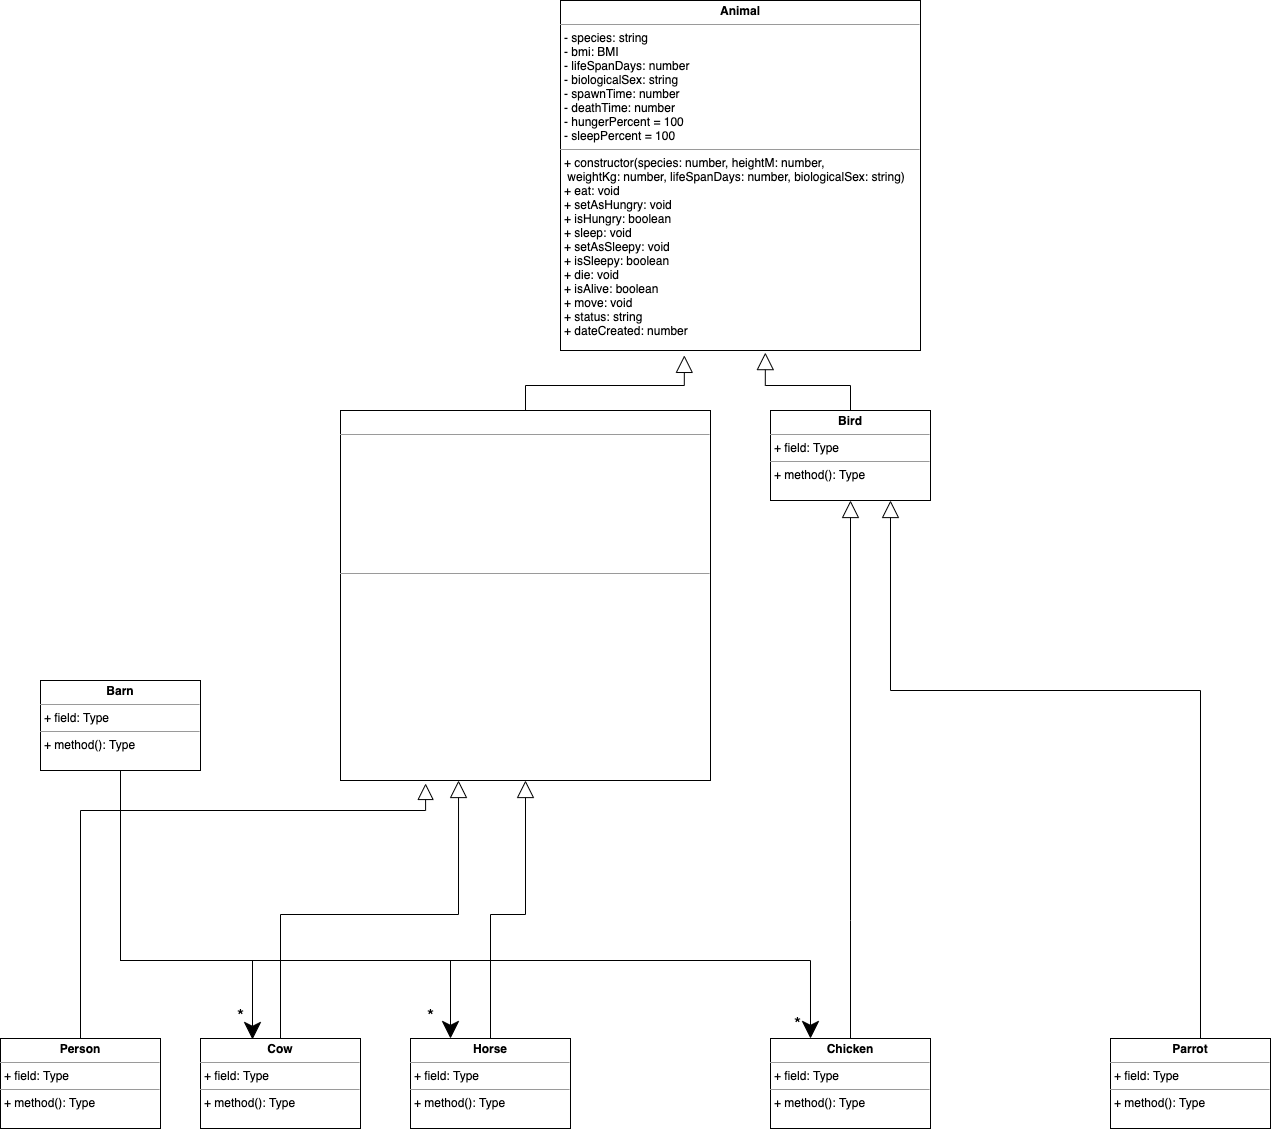

The diagram above was exported from draw.io. Its source (the exported page's mxGraphModel, read from the mxfile embedded in the PNG):
<mxGraphModel dx="836" dy="1167" grid="1" gridSize="10" guides="1" tooltips="1" connect="1" arrows="1" fold="1" page="1" pageScale="1" pageWidth="1654" pageHeight="2336" math="0" shadow="0">
  <root>
    <mxCell id="0" />
    <mxCell id="1" parent="0" />
    <mxCell id="59" style="edgeStyle=orthogonalEdgeStyle;rounded=0;orthogonalLoop=1;jettySize=auto;html=1;entryX=0.344;entryY=1.014;entryDx=0;entryDy=0;entryPerimeter=0;endArrow=block;endFill=0;endSize=15;" edge="1" parent="1" source="2" target="51">
      <mxGeometry relative="1" as="geometry" />
    </mxCell>
    <mxCell id="2" value="&lt;p style=&quot;margin: 0px ; margin-top: 4px ; text-align: center&quot;&gt;&lt;b&gt;&lt;font color=&quot;#ffffff&quot;&gt;Mammal&lt;/font&gt;&lt;/b&gt;&lt;/p&gt;&lt;hr size=&quot;1&quot;&gt;&lt;p style=&quot;margin: 0px ; margin-left: 4px&quot;&gt;&lt;font color=&quot;#ffffff&quot;&gt;- furLengthCm: number&lt;br style=&quot;box-sizing: content-box ; margin: 0px ; padding: 0px&quot;&gt;- furType: string&lt;br style=&quot;box-sizing: content-box ; margin: 0px ; padding: 0px&quot;&gt;- toothCounter: number&lt;br style=&quot;box-sizing: content-box ; margin: 0px ; padding: 0px&quot;&gt;- bodyTemperature: number&lt;br style=&quot;box-sizing: content-box ; margin: 0px ; padding: 0px&quot;&gt;- avgBodyTemperatureC: number&lt;br style=&quot;box-sizing: content-box ; margin: 0px ; padding: 0px&quot;&gt;- mammaryGland = false&lt;br style=&quot;box-sizing: content-box ; margin: 0px ; padding: 0px&quot;&gt;- sweatGland = true&lt;br style=&quot;box-sizing: content-box ; margin: 0px ; padding: 0px&quot;&gt;- isPregnant = false&lt;br&gt;&lt;/font&gt;&lt;/p&gt;&lt;p style=&quot;margin: 0px ; margin-left: 4px&quot;&gt;&lt;font color=&quot;#ffffff&quot;&gt;&lt;br&gt;&lt;/font&gt;&lt;/p&gt;&lt;hr size=&quot;1&quot;&gt;&lt;p style=&quot;margin: 0px ; margin-left: 4px&quot;&gt;&lt;font color=&quot;#ffffff&quot;&gt;+ constructor(species: string, heightM: number, weightKg: number,&lt;br style=&quot;box-sizing: content-box ; margin: 0px ; padding: 0px&quot;&gt;lifeSpanDays: number, biologicalSex: string, furLengthCm: number,&lt;br style=&quot;box-sizing: content-box ; margin: 0px ; padding: 0px&quot;&gt;furType: string, avgBodyTemperatureC: number)&lt;br style=&quot;box-sizing: content-box ; margin: 0px ; padding: 0px&quot;&gt;+ sweat(): void&lt;br style=&quot;box-sizing: content-box ; margin: 0px ; padding: 0px&quot;&gt;+ produceMilk(): void&lt;br style=&quot;box-sizing: content-box ; margin: 0px ; padding: 0px&quot;&gt;+ mate(mammal: Mammal): void&lt;br style=&quot;box-sizing: content-box ; margin: 0px ; padding: 0px&quot;&gt;+ fertalize(): void&lt;br style=&quot;box-sizing: content-box ; margin: 0px ; padding: 0px&quot;&gt;+ isPregnant(): boolean&lt;br style=&quot;box-sizing: content-box ; margin: 0px ; padding: 0px&quot;&gt;+ bite(): void&lt;br style=&quot;box-sizing: content-box ; margin: 0px ; padding: 0px&quot;&gt;+ replaceTeeth(): void&lt;br style=&quot;box-sizing: content-box ; margin: 0px ; padding: 0px&quot;&gt;+ increaseBodyHeat(celcius: number): void&lt;br style=&quot;box-sizing: content-box ; margin: 0px ; padding: 0px&quot;&gt;+ decreaseBodyHeat(celcius: number): void&lt;br style=&quot;box-sizing: content-box ; margin: 0px ; padding: 0px&quot;&gt;+ adjustBodyHeat(): void&lt;/font&gt;&lt;br&gt;&lt;/p&gt;" style="verticalAlign=top;align=left;overflow=fill;fontSize=12;fontFamily=Helvetica;html=1;" vertex="1" parent="1">
      <mxGeometry x="360" y="420" width="370" height="370" as="geometry" />
    </mxCell>
    <mxCell id="60" style="edgeStyle=orthogonalEdgeStyle;rounded=0;orthogonalLoop=1;jettySize=auto;html=1;exitX=0.5;exitY=0;exitDx=0;exitDy=0;entryX=0.569;entryY=1.006;entryDx=0;entryDy=0;entryPerimeter=0;endArrow=block;endFill=0;endSize=15;" edge="1" parent="1" source="3" target="51">
      <mxGeometry relative="1" as="geometry" />
    </mxCell>
    <mxCell id="3" value="&lt;p style=&quot;margin: 0px ; margin-top: 4px ; text-align: center&quot;&gt;&lt;b&gt;Bird&lt;/b&gt;&lt;/p&gt;&lt;hr size=&quot;1&quot;&gt;&lt;p style=&quot;margin: 0px ; margin-left: 4px&quot;&gt;+ field: Type&lt;/p&gt;&lt;hr size=&quot;1&quot;&gt;&lt;p style=&quot;margin: 0px ; margin-left: 4px&quot;&gt;+ method(): Type&lt;/p&gt;" style="verticalAlign=top;align=left;overflow=fill;fontSize=12;fontFamily=Helvetica;html=1;" vertex="1" parent="1">
      <mxGeometry x="790" y="420" width="160" height="90" as="geometry" />
    </mxCell>
    <mxCell id="51" value="&lt;p style=&quot;margin: 0px ; margin-top: 4px ; text-align: center&quot;&gt;&lt;b&gt;Animal&lt;/b&gt;&lt;/p&gt;&lt;hr size=&quot;1&quot;&gt;&lt;p style=&quot;margin: 0px ; margin-left: 4px&quot;&gt;- species: string&lt;br style=&quot;padding: 0px ; margin: 0px&quot;&gt;- bmi: BMI&lt;br style=&quot;padding: 0px ; margin: 0px&quot;&gt;- lifeSpanDays: number&lt;br style=&quot;padding: 0px ; margin: 0px&quot;&gt;- biologicalSex: string&lt;br style=&quot;padding: 0px ; margin: 0px&quot;&gt;- spawnTime: number&lt;br style=&quot;padding: 0px ; margin: 0px&quot;&gt;- deathTime: number&lt;br style=&quot;padding: 0px ; margin: 0px&quot;&gt;- hungerPercent = 100&lt;br style=&quot;padding: 0px ; margin: 0px&quot;&gt;- sleepPercent = 100&lt;br&gt;&lt;/p&gt;&lt;hr size=&quot;1&quot;&gt;&lt;p style=&quot;margin: 0px ; margin-left: 4px&quot;&gt;+ constructor(species: number, heightM: number,&lt;br style=&quot;padding: 0px ; margin: 0px&quot;&gt;&amp;nbsp;weightKg: number,&amp;nbsp;lifeSpanDays: number, biologicalSex: string)&lt;br style=&quot;padding: 0px ; margin: 0px&quot;&gt;+ eat: void&lt;br style=&quot;padding: 0px ; margin: 0px&quot;&gt;+ setAsHungry: void&lt;br style=&quot;padding: 0px ; margin: 0px&quot;&gt;+ isHungry: boolean&lt;br style=&quot;padding: 0px ; margin: 0px&quot;&gt;+ sleep: void&lt;br style=&quot;padding: 0px ; margin: 0px&quot;&gt;+ setAsSleepy: void&lt;br style=&quot;padding: 0px ; margin: 0px&quot;&gt;+ isSleepy: boolean&lt;br style=&quot;padding: 0px ; margin: 0px&quot;&gt;+ die: void&lt;br style=&quot;padding: 0px ; margin: 0px&quot;&gt;+ isAlive: boolean&lt;br style=&quot;padding: 0px ; margin: 0px&quot;&gt;+ move: void&lt;br style=&quot;padding: 0px ; margin: 0px&quot;&gt;+ status: string&lt;br style=&quot;padding: 0px ; margin: 0px&quot;&gt;+ dateCreated: number&lt;/p&gt;&lt;div style=&quot;padding: 0px ; margin: 0px&quot;&gt;&lt;br style=&quot;padding: 0px ; margin: 0px&quot;&gt;&lt;/div&gt;" style="verticalAlign=top;align=left;overflow=fill;fontSize=12;fontFamily=Helvetica;html=1;" vertex="1" parent="1">
      <mxGeometry x="580" y="10" width="360" height="350" as="geometry" />
    </mxCell>
    <mxCell id="61" style="edgeStyle=orthogonalEdgeStyle;rounded=0;orthogonalLoop=1;jettySize=auto;html=1;exitX=0.5;exitY=0;exitDx=0;exitDy=0;entryX=0.5;entryY=1;entryDx=0;entryDy=0;endArrow=block;endFill=0;endSize=15;" edge="1" parent="1" source="53" target="3">
      <mxGeometry relative="1" as="geometry">
        <Array as="points">
          <mxPoint x="870" y="930" />
          <mxPoint x="870" y="930" />
        </Array>
      </mxGeometry>
    </mxCell>
    <mxCell id="53" value="&lt;p style=&quot;margin: 0px ; margin-top: 4px ; text-align: center&quot;&gt;&lt;b&gt;Chicken&lt;/b&gt;&lt;/p&gt;&lt;hr size=&quot;1&quot;&gt;&lt;p style=&quot;margin: 0px ; margin-left: 4px&quot;&gt;+ field: Type&lt;/p&gt;&lt;hr size=&quot;1&quot;&gt;&lt;p style=&quot;margin: 0px ; margin-left: 4px&quot;&gt;+ method(): Type&lt;/p&gt;" style="verticalAlign=top;align=left;overflow=fill;fontSize=12;fontFamily=Helvetica;html=1;" vertex="1" parent="1">
      <mxGeometry x="790" y="1048" width="160" height="90" as="geometry" />
    </mxCell>
    <mxCell id="62" style="edgeStyle=orthogonalEdgeStyle;rounded=0;orthogonalLoop=1;jettySize=auto;html=1;entryX=0.75;entryY=1;entryDx=0;entryDy=0;endArrow=block;endFill=0;endSize=15;" edge="1" parent="1" source="54" target="3">
      <mxGeometry relative="1" as="geometry">
        <Array as="points">
          <mxPoint x="1220" y="700" />
          <mxPoint x="910" y="700" />
        </Array>
      </mxGeometry>
    </mxCell>
    <mxCell id="54" value="&lt;p style=&quot;margin: 0px ; margin-top: 4px ; text-align: center&quot;&gt;&lt;b&gt;Parrot&lt;/b&gt;&lt;/p&gt;&lt;hr size=&quot;1&quot;&gt;&lt;p style=&quot;margin: 0px ; margin-left: 4px&quot;&gt;+ field: Type&lt;/p&gt;&lt;hr size=&quot;1&quot;&gt;&lt;p style=&quot;margin: 0px ; margin-left: 4px&quot;&gt;+ method(): Type&lt;/p&gt;" style="verticalAlign=top;align=left;overflow=fill;fontSize=12;fontFamily=Helvetica;html=1;" vertex="1" parent="1">
      <mxGeometry x="1130" y="1048" width="160" height="90" as="geometry" />
    </mxCell>
    <mxCell id="63" style="edgeStyle=orthogonalEdgeStyle;rounded=0;orthogonalLoop=1;jettySize=auto;html=1;entryX=0.5;entryY=1;entryDx=0;entryDy=0;endArrow=block;endFill=0;endSize=15;" edge="1" parent="1" source="55" target="2">
      <mxGeometry relative="1" as="geometry" />
    </mxCell>
    <mxCell id="55" value="&lt;p style=&quot;margin: 0px ; margin-top: 4px ; text-align: center&quot;&gt;&lt;b&gt;Horse&lt;/b&gt;&lt;/p&gt;&lt;hr size=&quot;1&quot;&gt;&lt;p style=&quot;margin: 0px ; margin-left: 4px&quot;&gt;+ field: Type&lt;/p&gt;&lt;hr size=&quot;1&quot;&gt;&lt;p style=&quot;margin: 0px ; margin-left: 4px&quot;&gt;+ method(): Type&lt;/p&gt;" style="verticalAlign=top;align=left;overflow=fill;fontSize=12;fontFamily=Helvetica;html=1;" vertex="1" parent="1">
      <mxGeometry x="430" y="1048" width="160" height="90" as="geometry" />
    </mxCell>
    <mxCell id="64" style="edgeStyle=orthogonalEdgeStyle;rounded=0;orthogonalLoop=1;jettySize=auto;html=1;entryX=0.319;entryY=1;entryDx=0;entryDy=0;entryPerimeter=0;endArrow=block;endFill=0;endSize=15;" edge="1" parent="1" source="56" target="2">
      <mxGeometry relative="1" as="geometry" />
    </mxCell>
    <mxCell id="56" value="&lt;p style=&quot;margin: 0px ; margin-top: 4px ; text-align: center&quot;&gt;&lt;b&gt;Cow&lt;/b&gt;&lt;/p&gt;&lt;hr size=&quot;1&quot;&gt;&lt;p style=&quot;margin: 0px ; margin-left: 4px&quot;&gt;+ field: Type&lt;/p&gt;&lt;hr size=&quot;1&quot;&gt;&lt;p style=&quot;margin: 0px ; margin-left: 4px&quot;&gt;+ method(): Type&lt;/p&gt;" style="verticalAlign=top;align=left;overflow=fill;fontSize=12;fontFamily=Helvetica;html=1;" vertex="1" parent="1">
      <mxGeometry x="220" y="1048" width="160" height="90" as="geometry" />
    </mxCell>
    <mxCell id="65" style="edgeStyle=orthogonalEdgeStyle;rounded=0;orthogonalLoop=1;jettySize=auto;html=1;entryX=0.23;entryY=1.008;entryDx=0;entryDy=0;entryPerimeter=0;endArrow=block;endFill=0;endSize=14;" edge="1" parent="1" source="57" target="2">
      <mxGeometry relative="1" as="geometry">
        <Array as="points">
          <mxPoint x="100" y="820" />
          <mxPoint x="445" y="820" />
        </Array>
      </mxGeometry>
    </mxCell>
    <mxCell id="57" value="&lt;p style=&quot;margin: 0px ; margin-top: 4px ; text-align: center&quot;&gt;&lt;b&gt;Person&lt;/b&gt;&lt;/p&gt;&lt;hr size=&quot;1&quot;&gt;&lt;p style=&quot;margin: 0px ; margin-left: 4px&quot;&gt;+ field: Type&lt;/p&gt;&lt;hr size=&quot;1&quot;&gt;&lt;p style=&quot;margin: 0px ; margin-left: 4px&quot;&gt;+ method(): Type&lt;/p&gt;" style="verticalAlign=top;align=left;overflow=fill;fontSize=12;fontFamily=Helvetica;html=1;" vertex="1" parent="1">
      <mxGeometry x="20" y="1048" width="160" height="90" as="geometry" />
    </mxCell>
    <mxCell id="66" style="edgeStyle=orthogonalEdgeStyle;rounded=0;orthogonalLoop=1;jettySize=auto;html=1;entryX=0.325;entryY=0.011;entryDx=0;entryDy=0;entryPerimeter=0;endArrow=classic;endFill=1;endSize=15;" edge="1" parent="1" source="58" target="56">
      <mxGeometry relative="1" as="geometry">
        <Array as="points">
          <mxPoint x="140" y="970" />
          <mxPoint x="272" y="970" />
        </Array>
      </mxGeometry>
    </mxCell>
    <mxCell id="67" style="edgeStyle=orthogonalEdgeStyle;rounded=0;orthogonalLoop=1;jettySize=auto;html=1;entryX=0.25;entryY=0;entryDx=0;entryDy=0;endArrow=classic;endFill=1;endSize=15;" edge="1" parent="1" source="58" target="55">
      <mxGeometry relative="1" as="geometry">
        <Array as="points">
          <mxPoint x="140" y="970" />
          <mxPoint x="470" y="970" />
        </Array>
      </mxGeometry>
    </mxCell>
    <mxCell id="68" style="edgeStyle=orthogonalEdgeStyle;rounded=0;orthogonalLoop=1;jettySize=auto;html=1;entryX=0.25;entryY=0;entryDx=0;entryDy=0;endArrow=classic;endFill=1;endSize=15;" edge="1" parent="1" source="58" target="53">
      <mxGeometry relative="1" as="geometry">
        <Array as="points">
          <mxPoint x="140" y="970" />
          <mxPoint x="830" y="970" />
        </Array>
      </mxGeometry>
    </mxCell>
    <mxCell id="58" value="&lt;p style=&quot;margin: 0px ; margin-top: 4px ; text-align: center&quot;&gt;&lt;b&gt;Barn&lt;/b&gt;&lt;/p&gt;&lt;hr size=&quot;1&quot;&gt;&lt;p style=&quot;margin: 0px ; margin-left: 4px&quot;&gt;+ field: Type&lt;/p&gt;&lt;hr size=&quot;1&quot;&gt;&lt;p style=&quot;margin: 0px ; margin-left: 4px&quot;&gt;+ method(): Type&lt;/p&gt;" style="verticalAlign=top;align=left;overflow=fill;fontSize=12;fontFamily=Helvetica;html=1;" vertex="1" parent="1">
      <mxGeometry x="60" y="690" width="160" height="90" as="geometry" />
    </mxCell>
    <mxCell id="69" value="*" style="text;html=1;align=center;verticalAlign=middle;resizable=0;points=[];autosize=1;strokeColor=none;fontSize=18;" vertex="1" parent="1">
      <mxGeometry x="250" y="1010" width="20" height="30" as="geometry" />
    </mxCell>
    <mxCell id="71" value="*" style="text;html=1;align=center;verticalAlign=middle;resizable=0;points=[];autosize=1;strokeColor=none;fontSize=18;" vertex="1" parent="1">
      <mxGeometry x="440" y="1010" width="20" height="30" as="geometry" />
    </mxCell>
    <mxCell id="72" value="*" style="text;html=1;align=center;verticalAlign=middle;resizable=0;points=[];autosize=1;strokeColor=none;fontSize=18;" vertex="1" parent="1">
      <mxGeometry x="807" y="1018" width="20" height="30" as="geometry" />
    </mxCell>
  </root>
</mxGraphModel>